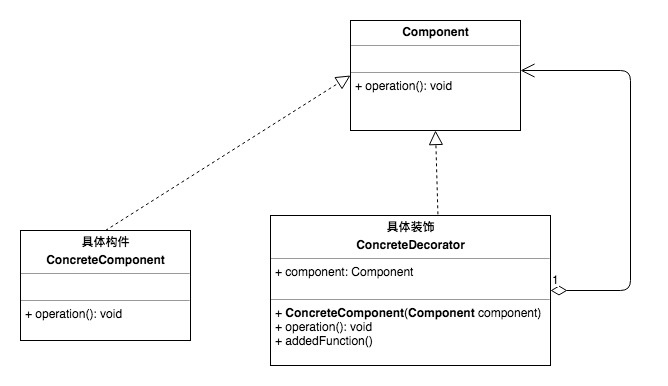

The diagram above was exported from draw.io. Its source (the exported page's mxGraphModel, read from the mxfile embedded in the PNG):
<mxGraphModel dx="1251" dy="569" grid="1" gridSize="10" guides="1" tooltips="1" connect="1" arrows="1" fold="1" page="1" pageScale="1" pageWidth="827" pageHeight="1169" math="0" shadow="0">
  <root>
    <mxCell id="0" />
    <mxCell id="1" parent="0" />
    <mxCell id="0I5LNFPal6_6sUXBWUUs-1" value="&lt;p style=&quot;margin: 0px ; margin-top: 4px ; text-align: center&quot;&gt;&lt;b&gt;Component&lt;/b&gt;&lt;br&gt;&lt;/p&gt;&lt;hr size=&quot;1&quot;&gt;&lt;p style=&quot;margin: 0px ; margin-left: 4px&quot;&gt;&lt;br&gt;&lt;/p&gt;&lt;hr size=&quot;1&quot;&gt;&lt;p style=&quot;margin: 0px ; margin-left: 4px&quot;&gt;&lt;span&gt;+ operation(): void&lt;/span&gt;&lt;br&gt;&lt;/p&gt;" style="verticalAlign=top;align=left;overflow=fill;fontSize=12;fontFamily=Helvetica;html=1;" vertex="1" parent="1">
      <mxGeometry x="450" y="130" width="170" height="110" as="geometry" />
    </mxCell>
    <mxCell id="0I5LNFPal6_6sUXBWUUs-2" value="&lt;p style=&quot;margin: 0px ; margin-top: 4px ; text-align: center&quot;&gt;&lt;b&gt;具体装饰&lt;/b&gt;&lt;/p&gt;&lt;p style=&quot;margin: 0px ; margin-top: 4px ; text-align: center&quot;&gt;&lt;b&gt;ConcreteDecorator&lt;/b&gt;&lt;/p&gt;&lt;hr size=&quot;1&quot;&gt;&lt;p style=&quot;margin: 0px ; margin-left: 4px&quot;&gt;+ c&lt;span style=&quot;text-align: center&quot;&gt;omponent&lt;/span&gt;: Component&lt;/p&gt;&lt;br&gt;&lt;hr size=&quot;1&quot;&gt;&lt;p style=&quot;margin: 0px ; margin-left: 4px&quot;&gt;&lt;span&gt;+&amp;nbsp;&lt;/span&gt;&lt;b style=&quot;text-align: center&quot;&gt;ConcreteComponent&lt;/b&gt;&lt;span&gt;(&lt;/span&gt;&lt;b style=&quot;text-align: center&quot;&gt;Component&lt;/b&gt;&amp;nbsp;component)&lt;/p&gt;&lt;p style=&quot;margin: 0px 0px 0px 4px&quot;&gt;&lt;span&gt;+ operation(): void&lt;/span&gt;&lt;br&gt;&lt;/p&gt;&lt;p style=&quot;margin: 0px 0px 0px 4px&quot;&gt;+ addedFunction()&lt;span&gt;&lt;br&gt;&lt;/span&gt;&lt;/p&gt;" style="verticalAlign=top;align=left;overflow=fill;fontSize=12;fontFamily=Helvetica;html=1;" vertex="1" parent="1">
      <mxGeometry x="370" y="325" width="280" height="150" as="geometry" />
    </mxCell>
    <mxCell id="0I5LNFPal6_6sUXBWUUs-8" value="1" style="endArrow=open;html=1;endSize=12;startArrow=diamondThin;startSize=14;startFill=0;edgeStyle=orthogonalEdgeStyle;align=left;verticalAlign=bottom;" edge="1" parent="1" target="0I5LNFPal6_6sUXBWUUs-1">
      <mxGeometry x="-1" y="3" relative="1" as="geometry">
        <mxPoint x="650" y="400" as="sourcePoint" />
        <mxPoint x="630" y="180" as="targetPoint" />
        <Array as="points">
          <mxPoint x="730" y="400" />
          <mxPoint x="730" y="180" />
        </Array>
      </mxGeometry>
    </mxCell>
    <mxCell id="0I5LNFPal6_6sUXBWUUs-9" value="" style="endArrow=block;dashed=1;endFill=0;endSize=12;html=1;exitX=0.598;exitY=-0.008;exitDx=0;exitDy=0;exitPerimeter=0;entryX=0.5;entryY=1;entryDx=0;entryDy=0;" edge="1" parent="1" source="0I5LNFPal6_6sUXBWUUs-2" target="0I5LNFPal6_6sUXBWUUs-1">
      <mxGeometry width="160" relative="1" as="geometry">
        <mxPoint x="450" y="270" as="sourcePoint" />
        <mxPoint x="610" y="270" as="targetPoint" />
      </mxGeometry>
    </mxCell>
    <mxCell id="0I5LNFPal6_6sUXBWUUs-10" value="&lt;p style=&quot;margin: 0px ; margin-top: 4px ; text-align: center&quot;&gt;&lt;b&gt;具体构件&lt;/b&gt;&lt;/p&gt;&lt;p style=&quot;margin: 0px ; margin-top: 4px ; text-align: center&quot;&gt;&lt;b&gt;ConcreteComponent&lt;/b&gt;&lt;br&gt;&lt;/p&gt;&lt;hr size=&quot;1&quot;&gt;&lt;p style=&quot;margin: 0px ; margin-left: 4px&quot;&gt;&lt;br&gt;&lt;/p&gt;&lt;hr size=&quot;1&quot;&gt;&lt;p style=&quot;margin: 0px ; margin-left: 4px&quot;&gt;&lt;span&gt;+ operation(): void&lt;/span&gt;&lt;br&gt;&lt;/p&gt;" style="verticalAlign=top;align=left;overflow=fill;fontSize=12;fontFamily=Helvetica;html=1;" vertex="1" parent="1">
      <mxGeometry x="120" y="340" width="170" height="110" as="geometry" />
    </mxCell>
    <mxCell id="0I5LNFPal6_6sUXBWUUs-11" value="" style="endArrow=block;dashed=1;endFill=0;endSize=12;html=1;exitX=0.5;exitY=0;exitDx=0;exitDy=0;entryX=0;entryY=0.5;entryDx=0;entryDy=0;" edge="1" parent="1" source="0I5LNFPal6_6sUXBWUUs-10" target="0I5LNFPal6_6sUXBWUUs-1">
      <mxGeometry width="160" relative="1" as="geometry">
        <mxPoint x="282.44000000000005" y="303.79999999999995" as="sourcePoint" />
        <mxPoint x="280" y="220" as="targetPoint" />
      </mxGeometry>
    </mxCell>
  </root>
</mxGraphModel>